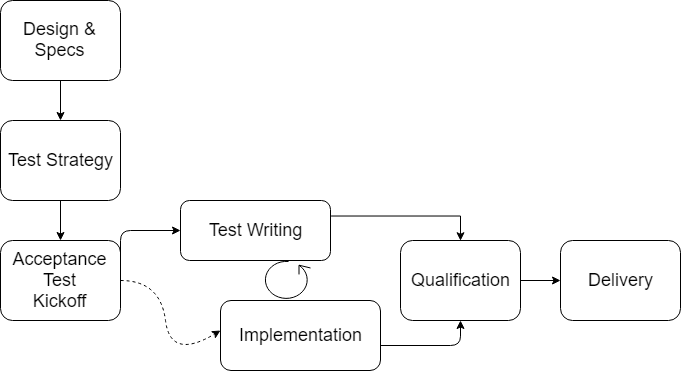

The diagram above was exported from draw.io. Its source (the exported page's mxGraphModel, read from the mxfile embedded in the PNG):
<mxGraphModel dx="1600" dy="888" grid="1" gridSize="10" guides="1" tooltips="1" connect="1" arrows="1" fold="1" page="1" pageScale="1" pageWidth="850" pageHeight="1100" math="0" shadow="0">
  <root>
    <mxCell id="0" />
    <mxCell id="1" parent="0" />
    <mxCell id="e1xsCfa2TvwFhQ_fY4mI-53" value="" style="edgeStyle=orthogonalEdgeStyle;rounded=0;orthogonalLoop=1;jettySize=auto;html=1;fontSize=15;exitX=1;exitY=0.25;exitDx=0;exitDy=0;entryX=0.5;entryY=0;entryDx=0;entryDy=0;" edge="1" parent="1" target="e1xsCfa2TvwFhQ_fY4mI-49">
      <mxGeometry relative="1" as="geometry">
        <mxPoint x="410.5882352941178" y="575.5294117647059" as="sourcePoint" />
        <mxPoint x="490" y="590" as="targetPoint" />
      </mxGeometry>
    </mxCell>
    <mxCell id="e1xsCfa2TvwFhQ_fY4mI-13" value="" style="curved=1;endArrow=classic;html=1;entryX=0;entryY=0.5;entryDx=0;entryDy=0;exitX=1;exitY=0.5;exitDx=0;exitDy=0;dashed=1;" edge="1" parent="1" source="e1xsCfa2TvwFhQ_fY4mI-42">
      <mxGeometry width="50" height="50" relative="1" as="geometry">
        <mxPoint x="360" y="240" as="sourcePoint" />
        <mxPoint x="300" y="690" as="targetPoint" />
        <Array as="points">
          <mxPoint x="240" y="640" />
          <mxPoint x="250" y="720" />
        </Array>
      </mxGeometry>
    </mxCell>
    <mxCell id="e1xsCfa2TvwFhQ_fY4mI-40" value="" style="edgeStyle=orthogonalEdgeStyle;rounded=0;orthogonalLoop=1;jettySize=auto;html=1;fontSize=13;" edge="1" parent="1" source="e1xsCfa2TvwFhQ_fY4mI-35" target="e1xsCfa2TvwFhQ_fY4mI-39">
      <mxGeometry relative="1" as="geometry" />
    </mxCell>
    <mxCell id="e1xsCfa2TvwFhQ_fY4mI-35" value="Design &amp;amp; Specs" style="rounded=1;whiteSpace=wrap;html=1;fontSize=18;" vertex="1" parent="1">
      <mxGeometry x="80" y="360" width="120" height="80" as="geometry" />
    </mxCell>
    <mxCell id="e1xsCfa2TvwFhQ_fY4mI-43" value="" style="edgeStyle=orthogonalEdgeStyle;rounded=0;orthogonalLoop=1;jettySize=auto;html=1;fontSize=15;" edge="1" parent="1" source="e1xsCfa2TvwFhQ_fY4mI-39" target="e1xsCfa2TvwFhQ_fY4mI-42">
      <mxGeometry relative="1" as="geometry" />
    </mxCell>
    <mxCell id="e1xsCfa2TvwFhQ_fY4mI-39" value="&lt;font style=&quot;font-size: 18px;&quot;&gt;Test Strategy&lt;/font&gt;" style="rounded=1;whiteSpace=wrap;html=1;fontSize=18;" vertex="1" parent="1">
      <mxGeometry x="80" y="480" width="120" height="80" as="geometry" />
    </mxCell>
    <mxCell id="e1xsCfa2TvwFhQ_fY4mI-42" value="&lt;font style=&quot;font-size: 18px;&quot;&gt;Acceptance Test&lt;br style=&quot;font-size: 18px;&quot;&gt;Kickoff&lt;br style=&quot;font-size: 18px;&quot;&gt;&lt;/font&gt;" style="rounded=1;whiteSpace=wrap;html=1;fontSize=18;" vertex="1" parent="1">
      <mxGeometry x="80" y="600" width="120" height="80" as="geometry" />
    </mxCell>
    <mxCell id="e1xsCfa2TvwFhQ_fY4mI-56" value="" style="edgeStyle=orthogonalEdgeStyle;rounded=0;orthogonalLoop=1;jettySize=auto;html=1;fontSize=15;" edge="1" parent="1" source="e1xsCfa2TvwFhQ_fY4mI-49" target="e1xsCfa2TvwFhQ_fY4mI-55">
      <mxGeometry relative="1" as="geometry" />
    </mxCell>
    <mxCell id="e1xsCfa2TvwFhQ_fY4mI-49" value="&lt;font style=&quot;font-size: 18px;&quot;&gt;Qualification&lt;br style=&quot;font-size: 18px;&quot;&gt;&lt;/font&gt;" style="rounded=1;whiteSpace=wrap;html=1;fontSize=18;" vertex="1" parent="1">
      <mxGeometry x="480" y="600" width="120" height="80" as="geometry" />
    </mxCell>
    <mxCell id="e1xsCfa2TvwFhQ_fY4mI-55" value="&lt;font style=&quot;font-size: 18px;&quot;&gt;Delivery&lt;br style=&quot;font-size: 18px;&quot;&gt;&lt;/font&gt;" style="rounded=1;whiteSpace=wrap;html=1;fontSize=18;" vertex="1" parent="1">
      <mxGeometry x="640" y="600" width="120" height="80" as="geometry" />
    </mxCell>
    <mxCell id="e1xsCfa2TvwFhQ_fY4mI-51" value="" style="endArrow=classic;html=1;fontSize=15;entryX=0.5;entryY=1;entryDx=0;entryDy=0;exitX=1;exitY=0.75;exitDx=0;exitDy=0;" edge="1" parent="1" target="e1xsCfa2TvwFhQ_fY4mI-49">
      <mxGeometry width="50" height="50" relative="1" as="geometry">
        <mxPoint x="460" y="705" as="sourcePoint" />
        <mxPoint x="90" y="740" as="targetPoint" />
        <Array as="points">
          <mxPoint x="540" y="705" />
        </Array>
      </mxGeometry>
    </mxCell>
    <mxCell id="e1xsCfa2TvwFhQ_fY4mI-54" value="" style="endArrow=classic;html=1;fontSize=15;entryX=0;entryY=0.5;entryDx=0;entryDy=0;exitX=1;exitY=0.25;exitDx=0;exitDy=0;" edge="1" parent="1" source="e1xsCfa2TvwFhQ_fY4mI-42">
      <mxGeometry width="50" height="50" relative="1" as="geometry">
        <mxPoint x="60" y="790" as="sourcePoint" />
        <mxPoint x="260" y="590" as="targetPoint" />
        <Array as="points">
          <mxPoint x="200" y="590" />
        </Array>
      </mxGeometry>
    </mxCell>
    <mxCell id="e1xsCfa2TvwFhQ_fY4mI-57" value="" style="shape=mxgraph.bpmn.loop;html=1;outlineConnect=0;fontSize=18;rotation=-180;" vertex="1" parent="1">
      <mxGeometry x="343" y="620" width="47" height="40" as="geometry" />
    </mxCell>
    <mxCell id="e1xsCfa2TvwFhQ_fY4mI-58" value="Implementation" style="rounded=1;whiteSpace=wrap;html=1;fontSize=18;" vertex="1" parent="1">
      <mxGeometry x="300" y="660" width="160" height="70" as="geometry" />
    </mxCell>
    <mxCell id="e1xsCfa2TvwFhQ_fY4mI-59" value="Test Writing" style="rounded=1;whiteSpace=wrap;html=1;fontSize=18;" vertex="1" parent="1">
      <mxGeometry x="260" y="560" width="150" height="60" as="geometry" />
    </mxCell>
  </root>
</mxGraphModel>